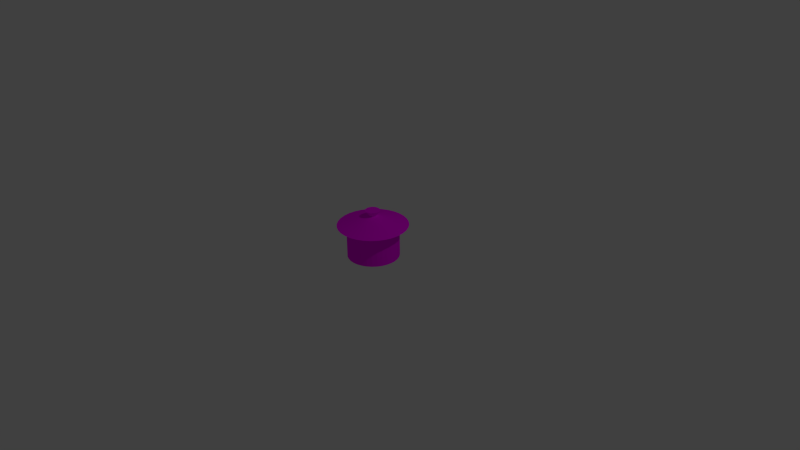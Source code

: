 # Source: AS_pot.blend  (saved by Blender 2.76.0; exported with 4.5.12 LTS)
import bpy
from mathutils import Matrix  # noqa: F401  (used for matrix-valued properties, if any)

bpy.ops.wm.read_factory_settings(use_empty=True)
scene = bpy.context.scene
scene.name = 'Scene'

# ---- collections
col_collection_1 = bpy.data.collections.new('Collection 1'); scene.collection.children.link(col_collection_1)

# ---- images (referenced by path relative to the original .blend; pixels are not part of the script)
import os
ASSET_DIR = os.environ.get("B2B_ASSET_DIR", "")  # directory of the original .blend (textures are referenced by path, not embedded)
HERE = os.path.dirname(os.path.abspath(__file__))  # packed textures are extracted next to this script under _unpacked/

def load_image(name, relpath, width, height, colorspace="sRGB"):
    """Load a texture the original file referenced (path relative to the .blend, or extracted next to this script)."""
    p = next((c for c in (os.path.join(HERE, relpath), os.path.join(ASSET_DIR, relpath)) if relpath and os.path.exists(c)), "")
    if p:
        img = bpy.data.images.load(p, check_existing=True)
        img.name = name
    else:  # same state as the original file: an image datablock whose file is absent (Cycles renders it pink)
        img = bpy.data.images.new(name, width, height)
        img.source = "FILE"
        img.filepath = "//" + (relpath or name)
    img.colorspace_settings.name = colorspace
    return img
img_352404__brushed_metal_p_jpg = load_image('352404__brushed-metal_p.jpg', '352404__brushed-metal_p.jpg', 1024, 1024, 'sRGB')

# ---- materials (node trees are filled in below, after node groups)
mat_material_001 = bpy.data.materials.new('Material.001')
mat_material_001.alpha_threshold = 0.0
mat_material_001.roughness = 0.5

# ---- material node trees
mat_material_001.use_nodes = True; mat_material_001.node_tree.nodes.clear()
_N = mat_material_001.node_tree.nodes; _L = mat_material_001.node_tree.links
n0 = _N.new('ShaderNodeOutputMaterial'); n0.name = 'Material Output'; n0.location = (300, 300)
n1 = _N.new('ShaderNodeBsdfDiffuse'); n1.name = 'Diffuse BSDF'; n1.location = (10, 300)
n2 = _N.new('ShaderNodeTexImage'); n2.name = 'Image Texture'; n2.location = (-180, 300)
n2.width = 140
n2.image = img_352404__brushed_metal_p_jpg
_L.new(n1.outputs[0], n0.inputs[0])
_L.new(n2.outputs[0], n1.inputs[0])
n0.is_active_output = True

# ---- world
world_world = bpy.data.worlds.new('World'); scene.world = world_world
world_world.color = (0.05088, 0.05088, 0.05088)
world_world.use_sun_shadow = False
world_world.sun_shadow_jitter_overblur = 0.0
world_world.cycles.sampling_method = 'MANUAL'
world_world.cycles.sample_map_resolution = 256

# ---- cameras
cam_camera = bpy.data.cameras.new('Camera')
cam_camera.clip_end = 100.0
cam_camera.lens = 35.0
cam_camera.sensor_width = 32.0
cam_camera.sensor_height = 18.0
cam_camera.ortho_scale = 7.314
cam_camera.dof.focus_distance = 0.0

# ---- lights
light_lamp = bpy.data.lights.new('Lamp', 'POINT')
light_lamp.transmission_factor = 0.0
light_lamp.cutoff_distance = 30.0
light_lamp.energy = 100.0
light_lamp.shadow_buffer_clip_start = 1.001
light_lamp.shadow_soft_size = 0.1
light_lamp.shadow_maximum_resolution = 0.006
light_lamp.use_absolute_resolution = True
light_lamp.cycles.use_multiple_importance_sampling = False

# ---- meshes
me_circle = bpy.data.meshes.new('Circle')
me_circle.from_pydata([(0.0, 1.0, 0.0), (-0.1951, 0.9808, 0.0), (-0.3827, 0.9239, 0.0), (-0.5556, 0.8315, 0.0), (-0.7071, 0.7071, 0.0), (-0.8315, 0.5556, 0.0), (-0.9239, 0.3827, 0.0), (-0.9808, 0.1951, 0.0), (-1.0, 7.55e-08, 0.0), (-0.9808, -0.1951, 0.0), (-0.9239, -0.3827, 0.0), (-0.8315, -0.5556, 0.0), (-0.7071, -0.7071, 0.0), (-0.5556, -0.8315, 0.0), (-0.3827, -0.9239, 0.0), (-0.1951, -0.9808, 0.0), (3.258e-07, -1.0, 0.0), (0.1951, -0.9808, 0.0), (0.3827, -0.9239, 0.0), (0.5556, -0.8315, 0.0), (0.7071, -0.7071, 0.0), (0.8315, -0.5556, 0.0), (0.9239, -0.3827, 0.0), (0.9808, -0.1951, 0.0), (1.0, 9.656e-07, 0.0), (0.9808, 0.1951, 0.0), (0.9239, 0.3827, 0.0), (0.8315, 0.5556, 0.0), (0.7071, 0.7071, 0.0), (0.5556, 0.8315, 0.0), (0.3827, 0.9239, 0.0), (0.1951, 0.9808, 0.0), (0.0, 1.0, 1.261), (-0.1951, 0.9808, 1.261), (-0.3827, 0.9239, 1.261), (-0.5556, 0.8315, 1.261), (-0.7071, 0.7071, 1.261), (-0.8315, 0.5556, 1.261), (-0.9239, 0.3827, 1.261), (-0.9808, 0.1951, 1.261), (-1.0, 7.55e-08, 1.261), (-0.9808, -0.1951, 1.261), (-0.9239, -0.3827, 1.261), (-0.8315, -0.5556, 1.261), (-0.7071, -0.7071, 1.261), (-0.5556, -0.8315, 1.261), (-0.3827, -0.9239, 1.261), (-0.1951, -0.9808, 1.261), (3.258e-07, -1.0, 1.261), (0.1951, -0.9808, 1.261), (0.3827, -0.9239, 1.261), (0.5556, -0.8315, 1.261), (0.7071, -0.7071, 1.261), (0.8315, -0.5556, 1.261), (0.9239, -0.3827, 1.261), (0.9808, -0.1951, 1.261), (1.0, 9.656e-07, 1.261), (0.9808, 0.1951, 1.261), (0.9239, 0.3827, 1.261), (0.8315, 0.5556, 1.261), (0.7071, 0.7071, 1.261), (0.5556, 0.8315, 1.261), (0.3827, 0.9239, 1.261), (0.1951, 0.9808, 1.261), (4.297e-08, 1.362, 1.261), (-0.2657, 1.336, 1.261), (-0.5212, 1.258, 1.261), (-0.7566, 1.132, 1.261), (-0.963, 0.963, 1.261), (-1.132, 0.7566, 1.261), (-1.258, 0.5212, 1.261), (-1.336, 0.2657, 1.261), (-1.362, -3.125e-10, 1.261), (-1.336, -0.2657, 1.261), (-1.258, -0.5212, 1.261), (-1.132, -0.7566, 1.261), (-0.963, -0.963, 1.261), (-0.7566, -1.132, 1.261), (-0.5212, -1.258, 1.261), (-0.2657, -1.336, 1.261), (4.867e-07, -1.362, 1.261), (0.2657, -1.336, 1.261), (0.5212, -1.258, 1.261), (0.7566, -1.132, 1.261), (0.963, -0.963, 1.261), (1.132, -0.7566, 1.261), (1.258, -0.5212, 1.261), (1.336, -0.2657, 1.261), (1.362, 1.212e-06, 1.261), (1.336, 0.2657, 1.261), (1.258, 0.5212, 1.261), (1.132, 0.7566, 1.261), (0.963, 0.963, 1.261), (0.7566, 1.132, 1.261), (0.5212, 1.258, 1.261), (0.2657, 1.336, 1.261), (-9.626e-08, 0.1455, 1.646), (-0.02838, 0.1427, 1.646), (-0.05567, 0.1344, 1.646), (-0.08082, 0.121, 1.646), (-0.1029, 0.1029, 1.646), (-0.121, 0.08082, 1.646), (-0.1344, 0.05567, 1.646), (-0.1427, 0.02838, 1.646), (-0.1455, 3.174e-07, 1.646), (-0.1427, -0.02838, 1.646), (-0.1344, -0.05567, 1.646), (-0.121, -0.08082, 1.646), (-0.1029, -0.1029, 1.646), (-0.08082, -0.121, 1.646), (-0.05567, -0.1344, 1.646), (-0.02838, -0.1427, 1.646), (-4.886e-08, -0.1455, 1.646), (0.02838, -0.1427, 1.646), (0.05567, -0.1344, 1.646), (0.08082, -0.121, 1.646), (0.1029, -0.1029, 1.646), (0.121, -0.08082, 1.646), (0.1344, -0.05567, 1.646), (0.1427, -0.02838, 1.646), (0.1455, 4.469e-07, 1.646), (0.1427, 0.02838, 1.646), (0.1344, 0.05567, 1.646), (0.121, 0.08082, 1.646), (0.1029, 0.1029, 1.646), (0.08082, 0.121, 1.646), (0.05567, 0.1344, 1.646), (0.02838, 0.1427, 1.646), (-2.659e-07, 0.285, 1.852), (-0.05561, 0.2796, 1.852), (-0.1091, 0.2633, 1.852), (-0.1584, 0.237, 1.852), (-0.2016, 0.2016, 1.852), (-0.237, 0.1584, 1.852), (-0.2633, 0.1091, 1.852), (-0.2796, 0.05561, 1.852), (-0.285, 4.214e-07, 1.852), (-0.2796, -0.05561, 1.852), (-0.2633, -0.1091, 1.852), (-0.237, -0.1584, 1.852), (-0.2016, -0.2016, 1.852), (-0.1584, -0.237, 1.852), (-0.1091, -0.2633, 1.852), (-0.05561, -0.2796, 1.852), (-1.73e-07, -0.285, 1.852), (0.05561, -0.2796, 1.852), (0.1091, -0.2633, 1.852), (0.1584, -0.237, 1.852), (0.2016, -0.2016, 1.852), (0.237, -0.1584, 1.852), (0.2633, -0.1091, 1.852), (0.2796, -0.05561, 1.852), (0.285, 6.751e-07, 1.852), (0.2796, 0.05561, 1.852), (0.2633, 0.1091, 1.852), (0.237, 0.1584, 1.852), (0.2016, 0.2016, 1.852), (0.1584, 0.237, 1.852), (0.1091, 0.2633, 1.852), (0.05561, 0.2796, 1.852)], [], [(1, 0, 31, 30, 29, 28, 27, 26, 25, 24, 23, 22, 21, 20, 19, 18, 17, 16, 15, 14, 13, 12, 11, 10, 9, 8, 7, 6, 5, 4, 3, 2), (49, 50, 82, 81), (9, 10, 42, 41), (23, 24, 56, 55), (10, 11, 43, 42), (24, 25, 57, 56), (11, 12, 44, 43), (25, 26, 58, 57), (12, 13, 45, 44), (26, 27, 59, 58), (13, 14, 46, 45), (0, 1, 33, 32), (27, 28, 60, 59), (14, 15, 47, 46), (1, 2, 34, 33), (28, 29, 61, 60), (15, 16, 48, 47), (2, 3, 35, 34), (29, 30, 62, 61), (16, 17, 49, 48), (3, 4, 36, 35), (30, 31, 63, 62), (17, 18, 50, 49), (4, 5, 37, 36), (31, 0, 32, 63), (18, 19, 51, 50), (5, 6, 38, 37), (19, 20, 52, 51), (6, 7, 39, 38), (20, 21, 53, 52), (7, 8, 40, 39), (21, 22, 54, 53), (8, 9, 41, 40), (22, 23, 55, 54), (84, 85, 117, 116), (36, 37, 69, 68), (63, 32, 64, 95), (50, 51, 83, 82), (37, 38, 70, 69), (51, 52, 84, 83), (38, 39, 71, 70), (52, 53, 85, 84), (39, 40, 72, 71), (53, 54, 86, 85), (40, 41, 73, 72), (54, 55, 87, 86), (41, 42, 74, 73), (55, 56, 88, 87), (42, 43, 75, 74), (56, 57, 89, 88), (43, 44, 76, 75), (57, 58, 90, 89), (44, 45, 77, 76), (58, 59, 91, 90), (45, 46, 78, 77), (32, 33, 65, 64), (59, 60, 92, 91), (46, 47, 79, 78), (33, 34, 66, 65), (60, 61, 93, 92), (47, 48, 80, 79), (34, 35, 67, 66), (61, 62, 94, 93), (48, 49, 81, 80), (35, 36, 68, 67), (62, 63, 95, 94), (119, 120, 152, 151), (71, 72, 104, 103), (85, 86, 118, 117), (72, 73, 105, 104), (86, 87, 119, 118), (73, 74, 106, 105), (87, 88, 120, 119), (74, 75, 107, 106), (88, 89, 121, 120), (75, 76, 108, 107), (89, 90, 122, 121), (76, 77, 109, 108), (90, 91, 123, 122), (77, 78, 110, 109), (64, 65, 97, 96), (91, 92, 124, 123), (78, 79, 111, 110), (65, 66, 98, 97), (92, 93, 125, 124), (79, 80, 112, 111), (66, 67, 99, 98), (93, 94, 126, 125), (80, 81, 113, 112), (67, 68, 100, 99), (94, 95, 127, 126), (81, 82, 114, 113), (68, 69, 101, 100), (95, 64, 96, 127), (82, 83, 115, 114), (69, 70, 102, 101), (83, 84, 116, 115), (70, 71, 103, 102), (129, 130, 131, 132, 133, 134, 135, 136, 137, 138, 139, 140, 141, 142, 143, 144, 145, 146, 147, 148, 149, 150, 151, 152, 153, 154, 155, 156, 157, 158, 159, 128), (106, 107, 139, 138), (120, 121, 153, 152), (107, 108, 140, 139), (121, 122, 154, 153), (108, 109, 141, 140), (122, 123, 155, 154), (109, 110, 142, 141), (96, 97, 129, 128), (123, 124, 156, 155), (110, 111, 143, 142), (97, 98, 130, 129), (124, 125, 157, 156), (111, 112, 144, 143), (98, 99, 131, 130), (125, 126, 158, 157), (112, 113, 145, 144), (99, 100, 132, 131), (126, 127, 159, 158), (113, 114, 146, 145), (100, 101, 133, 132), (127, 96, 128, 159), (114, 115, 147, 146), (101, 102, 134, 133), (115, 116, 148, 147), (102, 103, 135, 134), (116, 117, 149, 148), (103, 104, 136, 135), (117, 118, 150, 149), (104, 105, 137, 136), (118, 119, 151, 150), (105, 106, 138, 137)])
_uv = me_circle.uv_layers.new(name='UVMap')
_uv.uv.foreach_set('vector', [0.4295, 0.007055, 0.449, 0.02089, 0.4665, 0.04098, 0.4814, 0.06655, 0.4931, 0.09662, 0.5012, 0.13, 0.5053, 0.1655, 0.5053, 0.2016, 0.5012, 0.2371, 0.4931, 0.2705, 0.4814, 0.3006, 0.4665, 0.3262, 0.449, 0.3462, 0.4295, 0.3601, 0.4089, 0.3671, 0.3878, 0.3671, 0.3671, 0.3601, 0.3477, 0.3462, 0.3301, 0.3262, 0.3152, 0.3006, 0.3035, 0.2705, 0.2955, 0.2371, 0.2914, 0.2016, 0.2914, 0.1655, 0.2955, 0.13, 0.3035, 0.09662, 0.3152, 0.06655, 0.3301, 0.04098, 0.3477, 0.02089, 0.3671, 0.007054, 0.3878, 0.0, 0.4089, 4.398e-08, 0.2526, 0.2319, 0.2485, 0.1965, 0.2858, 0.1771, 0.2914, 0.2254, 0.4269, 0.7768, 0.4269, 0.813, 0.2914, 0.813, 0.2914, 0.7768, 0.4269, 0.4562, 0.4269, 0.4916, 0.2914, 0.4916, 0.2914, 0.4562, 0.4269, 0.813, 0.4269, 0.8484, 0.2914, 0.8484, 0.2914, 0.813, 0.4269, 0.4916, 0.4269, 0.5278, 0.2914, 0.5278, 0.2914, 0.4916, 0.4269, 0.8484, 0.4269, 0.8819, 0.2914, 0.8819, 0.2914, 0.8484, 0.4269, 0.5278, 0.4269, 0.5633, 0.2914, 0.5633, 0.2914, 0.5278, 0.4269, 0.8819, 0.4269, 0.9119, 0.2914, 0.9119, 0.2914, 0.8819, 0.4269, 0.5633, 0.4269, 0.5967, 0.2914, 0.5967, 0.2914, 0.5633, 0.4269, 0.8608, 0.4269, 0.8307, 0.5624, 0.8307, 0.5624, 0.8608, 0.5624, 0.4562, 0.5624, 0.4916, 0.4269, 0.4916, 0.4269, 0.4562, 0.4269, 0.5967, 0.4269, 0.6267, 0.2914, 0.6267, 0.2914, 0.5967, 0.4269, 0.8307, 0.4269, 0.7973, 0.5624, 0.7973, 0.5624, 0.8307, 0.5624, 0.4916, 0.5624, 0.5278, 0.4269, 0.5278, 0.4269, 0.4916, 0.4269, 0.6267, 0.4269, 0.6523, 0.2914, 0.6523, 0.2914, 0.6267, 0.4269, 0.7973, 0.4269, 0.7618, 0.5624, 0.7618, 0.5624, 0.7973, 0.5624, 0.5278, 0.5624, 0.5633, 0.4269, 0.5633, 0.4269, 0.5278, 0.5624, 0.3671, 0.5624, 0.3927, 0.4269, 0.3927, 0.4269, 0.3671, 0.4269, 0.7618, 0.4269, 0.7257, 0.5624, 0.7257, 0.5624, 0.7618, 0.5624, 0.5633, 0.5624, 0.5967, 0.4269, 0.5967, 0.4269, 0.5633, 0.5624, 0.3927, 0.5624, 0.4228, 0.4269, 0.4228, 0.4269, 0.3927, 0.4269, 0.7257, 0.4269, 0.6902, 0.5624, 0.6902, 0.5624, 0.7257, 0.5624, 0.5967, 0.5624, 0.6267, 0.4269, 0.6267, 0.4269, 0.5967, 0.5624, 0.4228, 0.5624, 0.4562, 0.4269, 0.4562, 0.4269, 0.4228, 0.4269, 0.6902, 0.4269, 0.6568, 0.5624, 0.6568, 0.5624, 0.6902, 0.4269, 0.6523, 0.4269, 0.6779, 0.2914, 0.6779, 0.2914, 0.6523, 0.4269, 0.6568, 0.4269, 0.6267, 0.5624, 0.6267, 0.5624, 0.6568, 0.4269, 0.6779, 0.4269, 0.7079, 0.2914, 0.7079, 0.2914, 0.6779, 0.4269, 0.3671, 0.4269, 0.3927, 0.2914, 0.3927, 0.2914, 0.3671, 0.4269, 0.7079, 0.4269, 0.7414, 0.2914, 0.7414, 0.2914, 0.7079, 0.4269, 0.3927, 0.4269, 0.4228, 0.2914, 0.4228, 0.2914, 0.3927, 0.4269, 0.7414, 0.4269, 0.7768, 0.2914, 0.7768, 0.2914, 0.7414, 0.4269, 0.4228, 0.4269, 0.4562, 0.2914, 0.4562, 0.2914, 0.4228, 0.2748, 0.6316, 0.2858, 0.6771, 0.1606, 0.7422, 0.1595, 0.7374, 0.06259, 0.367, 0.07749, 0.3926, 0.05281, 0.4442, 0.03252, 0.4094, 0.04282, 0.1965, 0.03871, 0.2319, 1.281e-08, 0.2254, 0.005598, 0.1771, 0.2485, 0.1965, 0.2405, 0.163, 0.2748, 0.1316, 0.2858, 0.1771, 0.07749, 0.3926, 0.09501, 0.4127, 0.07667, 0.4715, 0.05281, 0.4442, 0.2405, 0.163, 0.2288, 0.133, 0.2588, 0.09063, 0.2748, 0.1316, 0.09501, 0.4127, 0.1145, 0.4265, 0.1032, 0.4904, 0.07667, 0.4715, 0.2288, 0.133, 0.2139, 0.1074, 0.2385, 0.05581, 0.2588, 0.09063, 0.1145, 0.4265, 0.1351, 0.4336, 0.1313, 0.5, 0.1032, 0.4904, 0.2139, 0.1074, 0.1963, 0.08732, 0.2147, 0.02845, 0.2385, 0.05581, 0.1351, 0.4336, 0.1562, 0.4336, 0.16, 0.5, 0.1313, 0.5, 0.1963, 0.08732, 0.1769, 0.07349, 0.1882, 0.009607, 0.2147, 0.02845, 0.1562, 0.4336, 0.1769, 0.4265, 0.1882, 0.4904, 0.16, 0.5, 0.1769, 0.07349, 0.1562, 0.06643, 0.16, 0.0, 0.1882, 0.009607, 0.1769, 0.4265, 0.1963, 0.4127, 0.2147, 0.4715, 0.1882, 0.4904, 0.1562, 0.06643, 0.1351, 0.06643, 0.1313, 2.199e-08, 0.16, 0.0, 0.1963, 0.4127, 0.2139, 0.3926, 0.2385, 0.4442, 0.2147, 0.4715, 0.1351, 0.06643, 0.1145, 0.07349, 0.1032, 0.009607, 0.1313, 2.199e-08, 0.2139, 0.3926, 0.2288, 0.367, 0.2588, 0.4094, 0.2385, 0.4442, 0.1145, 0.07349, 0.09501, 0.08732, 0.07667, 0.02845, 0.1032, 0.009607, 0.2288, 0.367, 0.2405, 0.337, 0.2748, 0.3684, 0.2588, 0.4094, 0.03871, 0.2319, 0.03871, 0.2681, 0.0, 0.2746, 1.281e-08, 0.2254, 0.09501, 0.08732, 0.07749, 0.1074, 0.05281, 0.05581, 0.07667, 0.02845, 0.2405, 0.337, 0.2485, 0.3035, 0.2858, 0.3229, 0.2748, 0.3684, 0.03871, 0.2681, 0.04282, 0.3035, 0.005598, 0.3229, 0.0, 0.2746, 0.07749, 0.1074, 0.06259, 0.133, 0.03252, 0.09063, 0.05281, 0.05581, 0.2485, 0.3035, 0.2526, 0.2681, 0.2914, 0.2746, 0.2858, 0.3229, 0.04282, 0.3035, 0.05088, 0.337, 0.01658, 0.3684, 0.005598, 0.3229, 0.06259, 0.133, 0.05088, 0.163, 0.01658, 0.1316, 0.03252, 0.09063, 0.2526, 0.2681, 0.2526, 0.2319, 0.2914, 0.2254, 0.2914, 0.2746, 0.05088, 0.337, 0.06259, 0.367, 0.03252, 0.4094, 0.01658, 0.3684, 0.05088, 0.163, 0.04282, 0.1965, 0.005598, 0.1771, 0.01658, 0.1316, 0.5053, 0.04843, 0.5053, 0.04327, 0.5274, 0.0458, 0.5274, 0.05591, 0.0, 0.7254, 0.005598, 0.6771, 0.1307, 0.7422, 0.1301, 0.7474, 0.2858, 0.6771, 0.2914, 0.7254, 0.1612, 0.7474, 0.1606, 0.7422, 0.005598, 0.6771, 0.01658, 0.6316, 0.1319, 0.7374, 0.1307, 0.7422, 0.2914, 0.7254, 0.2914, 0.7746, 0.1612, 0.7526, 0.1612, 0.7474, 0.01658, 0.6316, 0.03252, 0.5906, 0.1336, 0.733, 0.1319, 0.7374, 0.2914, 0.7746, 0.2858, 0.8229, 0.1606, 0.7578, 0.1612, 0.7526, 0.03252, 0.5906, 0.05281, 0.5558, 0.1358, 0.7293, 0.1336, 0.733, 0.2858, 0.8229, 0.2748, 0.8684, 0.1595, 0.7626, 0.1606, 0.7578, 0.05281, 0.5558, 0.07667, 0.5285, 0.1383, 0.7263, 0.1358, 0.7293, 0.2748, 0.8684, 0.2588, 0.9094, 0.1578, 0.767, 0.1595, 0.7626, 0.07667, 0.5285, 0.1032, 0.5096, 0.1411, 0.7243, 0.1383, 0.7263, 0.2588, 0.9094, 0.2385, 0.9442, 0.1556, 0.7707, 0.1578, 0.767, 0.1032, 0.5096, 0.1313, 0.5, 0.1441, 0.7233, 0.1411, 0.7243, 0.1032, 0.9904, 0.07667, 0.9715, 0.1383, 0.7737, 0.1411, 0.7757, 0.2385, 0.9442, 0.2147, 0.9715, 0.153, 0.7737, 0.1556, 0.7707, 0.1313, 0.5, 0.16, 0.5, 0.1472, 0.7233, 0.1441, 0.7233, 0.07667, 0.9715, 0.05281, 0.9442, 0.1358, 0.7707, 0.1383, 0.7737, 0.2147, 0.9715, 0.1882, 0.9904, 0.1502, 0.7757, 0.153, 0.7737, 0.16, 0.5, 0.1882, 0.5096, 0.1502, 0.7243, 0.1472, 0.7233, 0.05281, 0.9442, 0.03252, 0.9094, 0.1336, 0.767, 0.1358, 0.7707, 0.1882, 0.9904, 0.16, 1.0, 0.1472, 0.7767, 0.1502, 0.7757, 0.1882, 0.5096, 0.2147, 0.5285, 0.153, 0.7263, 0.1502, 0.7243, 0.03252, 0.9094, 0.01658, 0.8684, 0.1319, 0.7626, 0.1336, 0.767, 0.16, 1.0, 0.1313, 1.0, 0.1441, 0.7767, 0.1472, 0.7767, 0.2147, 0.5285, 0.2385, 0.5558, 0.1556, 0.7293, 0.153, 0.7263, 0.01658, 0.8684, 0.005598, 0.8229, 0.1307, 0.7578, 0.1319, 0.7626, 0.1313, 1.0, 0.1032, 0.9904, 0.1411, 0.7757, 0.1441, 0.7767, 0.2385, 0.5558, 0.2588, 0.5906, 0.1578, 0.733, 0.1556, 0.7293, 0.005598, 0.8229, 1.281e-08, 0.7746, 0.1301, 0.7526, 0.1307, 0.7578, 0.2588, 0.5906, 0.2748, 0.6316, 0.1595, 0.7374, 0.1578, 0.733, 1.281e-08, 0.7746, 0.0, 0.7254, 0.1301, 0.7474, 0.1301, 0.7526, 0.4768, 0.9537, 0.4718, 0.9595, 0.4663, 0.9634, 0.4604, 0.9654, 0.4544, 0.9654, 0.4485, 0.9634, 0.4429, 0.9595, 0.438, 0.9537, 0.4337, 0.9465, 0.4304, 0.9379, 0.4281, 0.9284, 0.4269, 0.9183, 0.4269, 0.908, 0.4281, 0.8978, 0.4304, 0.8883, 0.4337, 0.8797, 0.438, 0.8725, 0.4429, 0.8667, 0.4485, 0.8628, 0.4544, 0.8608, 0.4604, 0.8608, 0.4663, 0.8628, 0.4718, 0.8667, 0.4768, 0.8725, 0.4811, 0.8797, 0.4844, 0.8883, 0.4867, 0.8978, 0.4879, 0.908, 0.4879, 0.9183, 0.4867, 0.9284, 0.4844, 0.9379, 0.4811, 0.9465, 0.5053, 0.26, 0.5053, 0.2548, 0.5274, 0.2474, 0.5274, 0.2575, 0.5053, 0.04327, 0.5053, 0.03801, 0.5274, 0.03549, 0.5274, 0.0458, 0.5053, 0.2548, 0.5053, 0.25, 0.5274, 0.2379, 0.5274, 0.2474, 0.5053, 0.03801, 0.5053, 0.03285, 0.5274, 0.02538, 0.5274, 0.03549, 0.5053, 0.25, 0.5053, 0.2456, 0.5274, 0.2293, 0.5274, 0.2379, 0.5053, 0.03285, 0.5053, 0.02799, 0.5274, 0.01586, 0.5274, 0.02538, 0.5274, 0.1789, 0.5274, 0.1833, 0.5053, 0.1711, 0.5053, 0.1626, 0.5274, 0.1141, 0.5274, 0.1193, 0.5053, 0.1168, 0.5053, 0.1067, 0.5053, 0.02799, 0.5053, 0.02362, 0.5274, 0.007288, 0.5274, 0.01586, 0.5274, 0.1833, 0.5274, 0.1881, 0.5053, 0.1807, 0.5053, 0.1711, 0.5274, 0.1193, 0.5274, 0.1246, 0.5053, 0.1271, 0.5053, 0.1168, 0.5053, 0.02362, 0.5053, 0.0199, 0.5274, 0.0, 0.5274, 0.007288, 0.5274, 0.1881, 0.5274, 0.1933, 0.5053, 0.1908, 0.5053, 0.1807, 0.5274, 0.1246, 0.5274, 0.1297, 0.5053, 0.1372, 0.5053, 0.1271, 0.5274, 0.1012, 0.5274, 0.1049, 0.5053, 0.08857, 0.5053, 0.08129, 0.5274, 0.1933, 0.5274, 0.1986, 0.5053, 0.2011, 0.5053, 0.1908, 0.5274, 0.1297, 0.5274, 0.1346, 0.5053, 0.1467, 0.5053, 0.1372, 0.5274, 0.1049, 0.5274, 0.1093, 0.5053, 0.09714, 0.5053, 0.08857, 0.5274, 0.1986, 0.5274, 0.2037, 0.5053, 0.2112, 0.5053, 0.2011, 0.5274, 0.1346, 0.5274, 0.139, 0.5053, 0.1553, 0.5053, 0.1467, 0.5274, 0.1093, 0.5274, 0.1141, 0.5053, 0.1067, 0.5053, 0.09714, 0.5274, 0.2037, 0.5274, 0.2086, 0.5053, 0.2207, 0.5053, 0.2112, 0.5274, 0.139, 0.5274, 0.1427, 0.5053, 0.1626, 0.5053, 0.1553, 0.5274, 0.2086, 0.5274, 0.213, 0.5053, 0.2293, 0.5053, 0.2207, 0.5053, 0.2797, 0.5053, 0.2753, 0.5274, 0.2874, 0.5274, 0.296, 0.5053, 0.06139, 0.5053, 0.05767, 0.5274, 0.074, 0.5274, 0.08129, 0.5053, 0.2753, 0.5053, 0.2704, 0.5274, 0.2779, 0.5274, 0.2874, 0.5053, 0.05767, 0.5053, 0.05329, 0.5274, 0.06543, 0.5274, 0.074, 0.5053, 0.2704, 0.5053, 0.2653, 0.5274, 0.2678, 0.5274, 0.2779, 0.5053, 0.05329, 0.5053, 0.04843, 0.5274, 0.05591, 0.5274, 0.06543, 0.5053, 0.2653, 0.5053, 0.26, 0.5274, 0.2575, 0.5274, 0.2678])
me_circle.materials.append(mat_material_001)
me_circle.use_remesh_preserve_volume = False
me_circle.use_remesh_preserve_attributes = False
me_circle.use_mirror_vertex_groups = False
me_circle.update()

# ---- objects
ob_circle = bpy.data.objects.new('Circle', me_circle)
ob_lamp = bpy.data.objects.new('Lamp', light_lamp)
ob_camera = bpy.data.objects.new('Camera', cam_camera)

# ---- transforms, parenting, visibility, modifiers, constraints
ob_circle.location = (0.0, 0.0, 0.0)
ob_circle.scale = (0.3384, 0.3384, 0.3384)
ob_circle.lineart.crease_threshold = 0.0
ob_lamp.location = (4.076, 1.005, 5.904)
ob_lamp.rotation_euler = (0.6503, 0.05522, 1.866)
ob_lamp.lock_rotations_4d = False
ob_lamp.empty_display_type = 'ARROWS'
ob_lamp.color = (0.0, 0.0, 0.0, 0.0)
ob_lamp.lineart.crease_threshold = 0.0
ob_camera.location = (7.481, -6.508, 5.344)
ob_camera.rotation_euler = (1.109, 0.01082, 0.8149)
ob_camera.lock_rotations_4d = False
ob_camera.empty_display_type = 'ARROWS'
ob_camera.color = (0.0, 0.0, 0.0, 0.0)
ob_camera.display_type = 'WIRE'
ob_camera.lineart.crease_threshold = 0.0

# ---- collection membership
col_collection_1.objects.link(ob_circle)
col_collection_1.objects.link(ob_lamp)
col_collection_1.objects.link(ob_camera)

# ---- scene / render settings (as saved in the file)
scene.camera = ob_camera
scene.frame_start = 1; scene.frame_end = 250; scene.frame_set(1)
scene.render.engine = 'CYCLES'
scene.render.resolution_percentage = 50
scene.render.dither_intensity = 0.0
scene.cycles.use_denoising = False
scene.cycles.samples = 10
scene.cycles.sampling_pattern = 'TABULATED_SOBOL'
scene.cycles.light_sampling_threshold = 0.0
scene.cycles.use_adaptive_sampling = False
scene.cycles.use_light_tree = False
scene.cycles.blur_glossy = 0.0
scene.cycles.pixel_filter_type = 'GAUSSIAN'
scene.cycles.sample_clamp_indirect = 0.0
scene.view_settings.view_transform = 'Standard'
bpy.context.view_layer.update()
